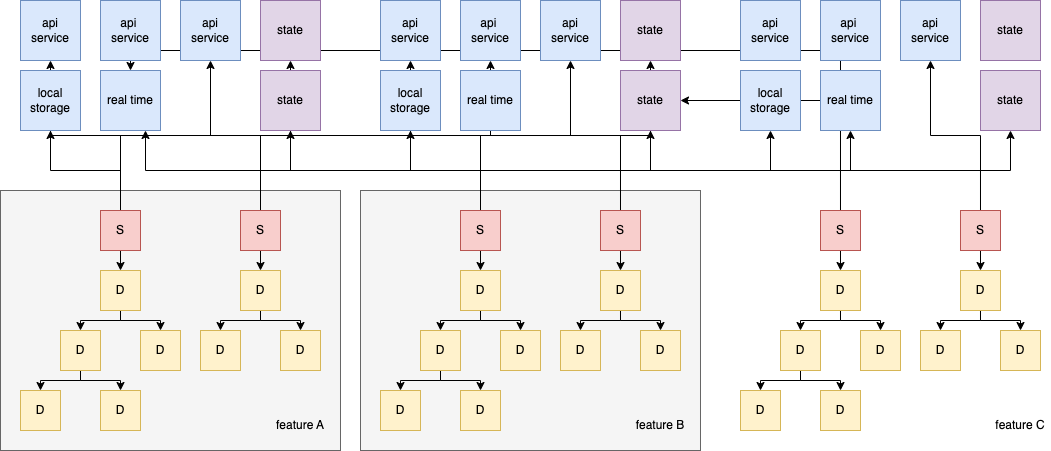

The diagram above was exported from draw.io. Its source (the exported page's mxGraphModel, read from the mxfile embedded in the PNG):
<mxGraphModel dx="1406" dy="1950" grid="1" gridSize="10" guides="1" tooltips="1" connect="1" arrows="1" fold="1" page="1" pageScale="1" pageWidth="827" pageHeight="1169" math="0" shadow="0">
  <root>
    <mxCell id="0" />
    <mxCell id="1" parent="0" />
    <mxCell id="2" value="" style="rounded=0;whiteSpace=wrap;html=1;fillColor=#f5f5f5;fontColor=#333333;strokeColor=#666666;" vertex="1" parent="1">
      <mxGeometry x="20" y="160" width="340" height="260" as="geometry" />
    </mxCell>
    <mxCell id="3" style="edgeStyle=orthogonalEdgeStyle;rounded=0;orthogonalLoop=1;jettySize=auto;html=1;exitX=0.5;exitY=1;exitDx=0;exitDy=0;" edge="1" source="5" target="11" parent="1">
      <mxGeometry relative="1" as="geometry">
        <Array as="points">
          <mxPoint x="100" y="350" />
          <mxPoint x="140" y="350" />
        </Array>
      </mxGeometry>
    </mxCell>
    <mxCell id="4" style="edgeStyle=orthogonalEdgeStyle;rounded=0;orthogonalLoop=1;jettySize=auto;html=1;exitX=0.5;exitY=1;exitDx=0;exitDy=0;entryX=0.5;entryY=0;entryDx=0;entryDy=0;" edge="1" source="5" target="10" parent="1">
      <mxGeometry relative="1" as="geometry">
        <Array as="points">
          <mxPoint x="100" y="350" />
          <mxPoint x="60" y="350" />
        </Array>
      </mxGeometry>
    </mxCell>
    <mxCell id="5" value="D" style="rounded=0;whiteSpace=wrap;html=1;fillColor=#fff2cc;strokeColor=#d6b656;" vertex="1" parent="1">
      <mxGeometry x="80" y="300" width="40" height="40" as="geometry" />
    </mxCell>
    <mxCell id="6" style="edgeStyle=orthogonalEdgeStyle;rounded=0;orthogonalLoop=1;jettySize=auto;html=1;exitX=0.5;exitY=1;exitDx=0;exitDy=0;entryX=0.5;entryY=0;entryDx=0;entryDy=0;" edge="1" source="8" target="5" parent="1">
      <mxGeometry relative="1" as="geometry">
        <Array as="points">
          <mxPoint x="140" y="290" />
          <mxPoint x="100" y="290" />
        </Array>
      </mxGeometry>
    </mxCell>
    <mxCell id="7" style="edgeStyle=orthogonalEdgeStyle;rounded=0;orthogonalLoop=1;jettySize=auto;html=1;exitX=0.5;exitY=1;exitDx=0;exitDy=0;entryX=0.5;entryY=0;entryDx=0;entryDy=0;" edge="1" source="8" target="9" parent="1">
      <mxGeometry relative="1" as="geometry">
        <Array as="points">
          <mxPoint x="140" y="290" />
          <mxPoint x="180" y="290" />
        </Array>
      </mxGeometry>
    </mxCell>
    <mxCell id="8" value="D" style="rounded=0;whiteSpace=wrap;html=1;fillColor=#fff2cc;strokeColor=#d6b656;" vertex="1" parent="1">
      <mxGeometry x="120" y="240" width="40" height="40" as="geometry" />
    </mxCell>
    <mxCell id="9" value="D" style="rounded=0;whiteSpace=wrap;html=1;fillColor=#fff2cc;strokeColor=#d6b656;" vertex="1" parent="1">
      <mxGeometry x="160" y="300" width="40" height="40" as="geometry" />
    </mxCell>
    <mxCell id="10" value="D" style="rounded=0;whiteSpace=wrap;html=1;fillColor=#fff2cc;strokeColor=#d6b656;" vertex="1" parent="1">
      <mxGeometry x="40" y="360" width="40" height="40" as="geometry" />
    </mxCell>
    <mxCell id="11" value="D" style="rounded=0;whiteSpace=wrap;html=1;fillColor=#fff2cc;strokeColor=#d6b656;" vertex="1" parent="1">
      <mxGeometry x="120" y="360" width="40" height="40" as="geometry" />
    </mxCell>
    <mxCell id="12" style="edgeStyle=orthogonalEdgeStyle;rounded=0;orthogonalLoop=1;jettySize=auto;html=1;exitX=0.5;exitY=1;exitDx=0;exitDy=0;entryX=0.5;entryY=0;entryDx=0;entryDy=0;" edge="1" source="17" target="8" parent="1">
      <mxGeometry relative="1" as="geometry" />
    </mxCell>
    <mxCell id="13" style="edgeStyle=orthogonalEdgeStyle;rounded=0;orthogonalLoop=1;jettySize=auto;html=1;exitX=0.5;exitY=0;exitDx=0;exitDy=0;entryX=0.5;entryY=1;entryDx=0;entryDy=0;" edge="1" source="17" target="84" parent="1">
      <mxGeometry relative="1" as="geometry" />
    </mxCell>
    <mxCell id="14" style="edgeStyle=orthogonalEdgeStyle;rounded=0;orthogonalLoop=1;jettySize=auto;html=1;exitX=0.5;exitY=0;exitDx=0;exitDy=0;entryX=0.5;entryY=1;entryDx=0;entryDy=0;" edge="1" source="17" target="88" parent="1">
      <mxGeometry relative="1" as="geometry" />
    </mxCell>
    <mxCell id="15" style="edgeStyle=orthogonalEdgeStyle;rounded=0;orthogonalLoop=1;jettySize=auto;html=1;exitX=0.5;exitY=0;exitDx=0;exitDy=0;" edge="1" source="17" target="83" parent="1">
      <mxGeometry relative="1" as="geometry" />
    </mxCell>
    <mxCell id="16" style="edgeStyle=orthogonalEdgeStyle;rounded=0;orthogonalLoop=1;jettySize=auto;html=1;exitX=0.5;exitY=0;exitDx=0;exitDy=0;entryX=0.5;entryY=1;entryDx=0;entryDy=0;" edge="1" source="17" target="79" parent="1">
      <mxGeometry relative="1" as="geometry" />
    </mxCell>
    <mxCell id="17" value="S" style="rounded=0;whiteSpace=wrap;html=1;fillColor=#f8cecc;strokeColor=#b85450;" vertex="1" parent="1">
      <mxGeometry x="120" y="180" width="40" height="40" as="geometry" />
    </mxCell>
    <mxCell id="18" value="D" style="rounded=0;whiteSpace=wrap;html=1;fillColor=#fff2cc;strokeColor=#d6b656;" vertex="1" parent="1">
      <mxGeometry x="220" y="300" width="40" height="40" as="geometry" />
    </mxCell>
    <mxCell id="19" style="edgeStyle=orthogonalEdgeStyle;rounded=0;orthogonalLoop=1;jettySize=auto;html=1;exitX=0.5;exitY=1;exitDx=0;exitDy=0;entryX=0.5;entryY=0;entryDx=0;entryDy=0;" edge="1" source="21" target="18" parent="1">
      <mxGeometry relative="1" as="geometry">
        <Array as="points">
          <mxPoint x="280" y="290" />
          <mxPoint x="240" y="290" />
        </Array>
      </mxGeometry>
    </mxCell>
    <mxCell id="20" style="edgeStyle=orthogonalEdgeStyle;rounded=0;orthogonalLoop=1;jettySize=auto;html=1;exitX=0.5;exitY=1;exitDx=0;exitDy=0;entryX=0.5;entryY=0;entryDx=0;entryDy=0;" edge="1" source="21" target="22" parent="1">
      <mxGeometry relative="1" as="geometry">
        <Array as="points">
          <mxPoint x="280" y="290" />
          <mxPoint x="320" y="290" />
        </Array>
      </mxGeometry>
    </mxCell>
    <mxCell id="21" value="D" style="rounded=0;whiteSpace=wrap;html=1;fillColor=#fff2cc;strokeColor=#d6b656;" vertex="1" parent="1">
      <mxGeometry x="260" y="240" width="40" height="40" as="geometry" />
    </mxCell>
    <mxCell id="22" value="D" style="rounded=0;whiteSpace=wrap;html=1;fillColor=#fff2cc;strokeColor=#d6b656;" vertex="1" parent="1">
      <mxGeometry x="300" y="300" width="40" height="40" as="geometry" />
    </mxCell>
    <mxCell id="23" style="edgeStyle=orthogonalEdgeStyle;rounded=0;orthogonalLoop=1;jettySize=auto;html=1;exitX=0.5;exitY=1;exitDx=0;exitDy=0;entryX=0.5;entryY=0;entryDx=0;entryDy=0;" edge="1" source="26" target="21" parent="1">
      <mxGeometry relative="1" as="geometry" />
    </mxCell>
    <mxCell id="24" style="edgeStyle=orthogonalEdgeStyle;rounded=0;orthogonalLoop=1;jettySize=auto;html=1;exitX=0.5;exitY=0;exitDx=0;exitDy=0;entryX=0.5;entryY=1;entryDx=0;entryDy=0;" edge="1" source="26" target="81" parent="1">
      <mxGeometry relative="1" as="geometry" />
    </mxCell>
    <mxCell id="25" style="edgeStyle=orthogonalEdgeStyle;rounded=0;orthogonalLoop=1;jettySize=auto;html=1;exitX=0.5;exitY=0;exitDx=0;exitDy=0;entryX=0.5;entryY=1;entryDx=0;entryDy=0;" edge="1" source="26" target="91" parent="1">
      <mxGeometry relative="1" as="geometry" />
    </mxCell>
    <mxCell id="26" value="S" style="rounded=0;whiteSpace=wrap;html=1;fillColor=#f8cecc;strokeColor=#b85450;" vertex="1" parent="1">
      <mxGeometry x="260" y="180" width="40" height="40" as="geometry" />
    </mxCell>
    <mxCell id="27" value="feature A" style="text;html=1;strokeColor=none;fillColor=none;align=center;verticalAlign=middle;whiteSpace=wrap;rounded=0;" vertex="1" parent="1">
      <mxGeometry x="290" y="380" width="60" height="30" as="geometry" />
    </mxCell>
    <mxCell id="28" value="" style="rounded=0;whiteSpace=wrap;html=1;fillColor=#f5f5f5;fontColor=#333333;strokeColor=#666666;" vertex="1" parent="1">
      <mxGeometry x="380" y="160" width="340" height="260" as="geometry" />
    </mxCell>
    <mxCell id="29" style="edgeStyle=orthogonalEdgeStyle;rounded=0;orthogonalLoop=1;jettySize=auto;html=1;exitX=0.5;exitY=1;exitDx=0;exitDy=0;" edge="1" source="31" target="37" parent="1">
      <mxGeometry relative="1" as="geometry">
        <Array as="points">
          <mxPoint x="460" y="350" />
          <mxPoint x="500" y="350" />
        </Array>
      </mxGeometry>
    </mxCell>
    <mxCell id="30" style="edgeStyle=orthogonalEdgeStyle;rounded=0;orthogonalLoop=1;jettySize=auto;html=1;exitX=0.5;exitY=1;exitDx=0;exitDy=0;entryX=0.5;entryY=0;entryDx=0;entryDy=0;" edge="1" source="31" target="36" parent="1">
      <mxGeometry relative="1" as="geometry">
        <Array as="points">
          <mxPoint x="460" y="350" />
          <mxPoint x="420" y="350" />
        </Array>
      </mxGeometry>
    </mxCell>
    <mxCell id="31" value="D" style="rounded=0;whiteSpace=wrap;html=1;fillColor=#fff2cc;strokeColor=#d6b656;" vertex="1" parent="1">
      <mxGeometry x="440" y="300" width="40" height="40" as="geometry" />
    </mxCell>
    <mxCell id="32" style="edgeStyle=orthogonalEdgeStyle;rounded=0;orthogonalLoop=1;jettySize=auto;html=1;exitX=0.5;exitY=1;exitDx=0;exitDy=0;entryX=0.5;entryY=0;entryDx=0;entryDy=0;" edge="1" source="34" target="31" parent="1">
      <mxGeometry relative="1" as="geometry">
        <Array as="points">
          <mxPoint x="500" y="290" />
          <mxPoint x="460" y="290" />
        </Array>
      </mxGeometry>
    </mxCell>
    <mxCell id="33" style="edgeStyle=orthogonalEdgeStyle;rounded=0;orthogonalLoop=1;jettySize=auto;html=1;exitX=0.5;exitY=1;exitDx=0;exitDy=0;entryX=0.5;entryY=0;entryDx=0;entryDy=0;" edge="1" source="34" target="35" parent="1">
      <mxGeometry relative="1" as="geometry">
        <Array as="points">
          <mxPoint x="500" y="290" />
          <mxPoint x="540" y="290" />
        </Array>
      </mxGeometry>
    </mxCell>
    <mxCell id="34" value="D" style="rounded=0;whiteSpace=wrap;html=1;fillColor=#fff2cc;strokeColor=#d6b656;" vertex="1" parent="1">
      <mxGeometry x="480" y="240" width="40" height="40" as="geometry" />
    </mxCell>
    <mxCell id="35" value="D" style="rounded=0;whiteSpace=wrap;html=1;fillColor=#fff2cc;strokeColor=#d6b656;" vertex="1" parent="1">
      <mxGeometry x="520" y="300" width="40" height="40" as="geometry" />
    </mxCell>
    <mxCell id="36" value="D" style="rounded=0;whiteSpace=wrap;html=1;fillColor=#fff2cc;strokeColor=#d6b656;" vertex="1" parent="1">
      <mxGeometry x="400" y="360" width="40" height="40" as="geometry" />
    </mxCell>
    <mxCell id="37" value="D" style="rounded=0;whiteSpace=wrap;html=1;fillColor=#fff2cc;strokeColor=#d6b656;" vertex="1" parent="1">
      <mxGeometry x="480" y="360" width="40" height="40" as="geometry" />
    </mxCell>
    <mxCell id="38" style="edgeStyle=orthogonalEdgeStyle;rounded=0;orthogonalLoop=1;jettySize=auto;html=1;exitX=0.5;exitY=1;exitDx=0;exitDy=0;entryX=0.5;entryY=0;entryDx=0;entryDy=0;" edge="1" source="42" target="34" parent="1">
      <mxGeometry relative="1" as="geometry" />
    </mxCell>
    <mxCell id="39" style="edgeStyle=orthogonalEdgeStyle;rounded=0;orthogonalLoop=1;jettySize=auto;html=1;exitX=0.5;exitY=0;exitDx=0;exitDy=0;entryX=0.5;entryY=1;entryDx=0;entryDy=0;" edge="1" source="42" target="82" parent="1">
      <mxGeometry relative="1" as="geometry" />
    </mxCell>
    <mxCell id="40" style="edgeStyle=orthogonalEdgeStyle;rounded=0;orthogonalLoop=1;jettySize=auto;html=1;exitX=0.5;exitY=0;exitDx=0;exitDy=0;entryX=0.5;entryY=1;entryDx=0;entryDy=0;" edge="1" source="42" target="86" parent="1">
      <mxGeometry relative="1" as="geometry" />
    </mxCell>
    <mxCell id="41" style="edgeStyle=orthogonalEdgeStyle;rounded=0;orthogonalLoop=1;jettySize=auto;html=1;exitX=0.5;exitY=0;exitDx=0;exitDy=0;entryX=0.5;entryY=1;entryDx=0;entryDy=0;" edge="1" source="42" target="90" parent="1">
      <mxGeometry relative="1" as="geometry" />
    </mxCell>
    <mxCell id="42" value="S" style="rounded=0;whiteSpace=wrap;html=1;fillColor=#f8cecc;strokeColor=#b85450;" vertex="1" parent="1">
      <mxGeometry x="480" y="180" width="40" height="40" as="geometry" />
    </mxCell>
    <mxCell id="43" value="D" style="rounded=0;whiteSpace=wrap;html=1;fillColor=#fff2cc;strokeColor=#d6b656;" vertex="1" parent="1">
      <mxGeometry x="580" y="300" width="40" height="40" as="geometry" />
    </mxCell>
    <mxCell id="44" style="edgeStyle=orthogonalEdgeStyle;rounded=0;orthogonalLoop=1;jettySize=auto;html=1;exitX=0.5;exitY=1;exitDx=0;exitDy=0;entryX=0.5;entryY=0;entryDx=0;entryDy=0;" edge="1" source="46" target="43" parent="1">
      <mxGeometry relative="1" as="geometry">
        <Array as="points">
          <mxPoint x="640" y="290" />
          <mxPoint x="600" y="290" />
        </Array>
      </mxGeometry>
    </mxCell>
    <mxCell id="45" style="edgeStyle=orthogonalEdgeStyle;rounded=0;orthogonalLoop=1;jettySize=auto;html=1;exitX=0.5;exitY=1;exitDx=0;exitDy=0;entryX=0.5;entryY=0;entryDx=0;entryDy=0;" edge="1" source="46" target="47" parent="1">
      <mxGeometry relative="1" as="geometry">
        <Array as="points">
          <mxPoint x="640" y="290" />
          <mxPoint x="680" y="290" />
        </Array>
      </mxGeometry>
    </mxCell>
    <mxCell id="46" value="D" style="rounded=0;whiteSpace=wrap;html=1;fillColor=#fff2cc;strokeColor=#d6b656;" vertex="1" parent="1">
      <mxGeometry x="620" y="240" width="40" height="40" as="geometry" />
    </mxCell>
    <mxCell id="47" value="D" style="rounded=0;whiteSpace=wrap;html=1;fillColor=#fff2cc;strokeColor=#d6b656;" vertex="1" parent="1">
      <mxGeometry x="660" y="300" width="40" height="40" as="geometry" />
    </mxCell>
    <mxCell id="48" style="edgeStyle=orthogonalEdgeStyle;rounded=0;orthogonalLoop=1;jettySize=auto;html=1;exitX=0.5;exitY=1;exitDx=0;exitDy=0;entryX=0.5;entryY=0;entryDx=0;entryDy=0;" edge="1" source="51" target="46" parent="1">
      <mxGeometry relative="1" as="geometry" />
    </mxCell>
    <mxCell id="49" style="edgeStyle=orthogonalEdgeStyle;rounded=0;orthogonalLoop=1;jettySize=auto;html=1;exitX=0.5;exitY=0;exitDx=0;exitDy=0;entryX=0.5;entryY=1;entryDx=0;entryDy=0;" edge="1" source="51" target="99" parent="1">
      <mxGeometry relative="1" as="geometry" />
    </mxCell>
    <mxCell id="50" style="edgeStyle=orthogonalEdgeStyle;rounded=0;orthogonalLoop=1;jettySize=auto;html=1;exitX=0.5;exitY=0;exitDx=0;exitDy=0;entryX=0.5;entryY=1;entryDx=0;entryDy=0;" edge="1" source="51" target="87" parent="1">
      <mxGeometry relative="1" as="geometry" />
    </mxCell>
    <mxCell id="51" value="S" style="rounded=0;whiteSpace=wrap;html=1;fillColor=#f8cecc;strokeColor=#b85450;" vertex="1" parent="1">
      <mxGeometry x="620" y="180" width="40" height="40" as="geometry" />
    </mxCell>
    <mxCell id="52" value="feature B" style="text;html=1;strokeColor=none;fillColor=none;align=center;verticalAlign=middle;whiteSpace=wrap;rounded=0;" vertex="1" parent="1">
      <mxGeometry x="650" y="380" width="60" height="30" as="geometry" />
    </mxCell>
    <mxCell id="53" style="edgeStyle=orthogonalEdgeStyle;rounded=0;orthogonalLoop=1;jettySize=auto;html=1;exitX=0.5;exitY=1;exitDx=0;exitDy=0;" edge="1" source="55" target="61" parent="1">
      <mxGeometry relative="1" as="geometry">
        <Array as="points">
          <mxPoint x="820" y="350" />
          <mxPoint x="860" y="350" />
        </Array>
      </mxGeometry>
    </mxCell>
    <mxCell id="54" style="edgeStyle=orthogonalEdgeStyle;rounded=0;orthogonalLoop=1;jettySize=auto;html=1;exitX=0.5;exitY=1;exitDx=0;exitDy=0;entryX=0.5;entryY=0;entryDx=0;entryDy=0;" edge="1" source="55" target="60" parent="1">
      <mxGeometry relative="1" as="geometry">
        <Array as="points">
          <mxPoint x="820" y="350" />
          <mxPoint x="780" y="350" />
        </Array>
      </mxGeometry>
    </mxCell>
    <mxCell id="55" value="D" style="rounded=0;whiteSpace=wrap;html=1;fillColor=#fff2cc;strokeColor=#d6b656;" vertex="1" parent="1">
      <mxGeometry x="800" y="300" width="40" height="40" as="geometry" />
    </mxCell>
    <mxCell id="56" style="edgeStyle=orthogonalEdgeStyle;rounded=0;orthogonalLoop=1;jettySize=auto;html=1;exitX=0.5;exitY=1;exitDx=0;exitDy=0;entryX=0.5;entryY=0;entryDx=0;entryDy=0;" edge="1" source="58" target="55" parent="1">
      <mxGeometry relative="1" as="geometry">
        <Array as="points">
          <mxPoint x="860" y="290" />
          <mxPoint x="820" y="290" />
        </Array>
      </mxGeometry>
    </mxCell>
    <mxCell id="57" style="edgeStyle=orthogonalEdgeStyle;rounded=0;orthogonalLoop=1;jettySize=auto;html=1;exitX=0.5;exitY=1;exitDx=0;exitDy=0;entryX=0.5;entryY=0;entryDx=0;entryDy=0;" edge="1" source="58" target="59" parent="1">
      <mxGeometry relative="1" as="geometry">
        <Array as="points">
          <mxPoint x="860" y="290" />
          <mxPoint x="900" y="290" />
        </Array>
      </mxGeometry>
    </mxCell>
    <mxCell id="58" value="D" style="rounded=0;whiteSpace=wrap;html=1;fillColor=#fff2cc;strokeColor=#d6b656;" vertex="1" parent="1">
      <mxGeometry x="840" y="240" width="40" height="40" as="geometry" />
    </mxCell>
    <mxCell id="59" value="D" style="rounded=0;whiteSpace=wrap;html=1;fillColor=#fff2cc;strokeColor=#d6b656;" vertex="1" parent="1">
      <mxGeometry x="880" y="300" width="40" height="40" as="geometry" />
    </mxCell>
    <mxCell id="60" value="D" style="rounded=0;whiteSpace=wrap;html=1;fillColor=#fff2cc;strokeColor=#d6b656;" vertex="1" parent="1">
      <mxGeometry x="760" y="360" width="40" height="40" as="geometry" />
    </mxCell>
    <mxCell id="61" value="D" style="rounded=0;whiteSpace=wrap;html=1;fillColor=#fff2cc;strokeColor=#d6b656;" vertex="1" parent="1">
      <mxGeometry x="840" y="360" width="40" height="40" as="geometry" />
    </mxCell>
    <mxCell id="62" style="edgeStyle=orthogonalEdgeStyle;rounded=0;orthogonalLoop=1;jettySize=auto;html=1;exitX=0.5;exitY=1;exitDx=0;exitDy=0;entryX=0.5;entryY=0;entryDx=0;entryDy=0;" edge="1" source="67" target="58" parent="1">
      <mxGeometry relative="1" as="geometry" />
    </mxCell>
    <mxCell id="63" style="edgeStyle=orthogonalEdgeStyle;rounded=0;orthogonalLoop=1;jettySize=auto;html=1;exitX=0.5;exitY=0;exitDx=0;exitDy=0;entryX=0.5;entryY=1;entryDx=0;entryDy=0;" edge="1" source="67" target="98" parent="1">
      <mxGeometry relative="1" as="geometry" />
    </mxCell>
    <mxCell id="64" style="edgeStyle=orthogonalEdgeStyle;rounded=0;orthogonalLoop=1;jettySize=auto;html=1;exitX=0.5;exitY=0;exitDx=0;exitDy=0;entryX=0.5;entryY=0;entryDx=0;entryDy=0;" edge="1" source="67" target="85" parent="1">
      <mxGeometry relative="1" as="geometry" />
    </mxCell>
    <mxCell id="65" style="edgeStyle=orthogonalEdgeStyle;rounded=0;orthogonalLoop=1;jettySize=auto;html=1;exitX=0.5;exitY=0;exitDx=0;exitDy=0;entryX=1;entryY=0.5;entryDx=0;entryDy=0;" edge="1" source="67" target="89" parent="1">
      <mxGeometry relative="1" as="geometry" />
    </mxCell>
    <mxCell id="66" style="edgeStyle=orthogonalEdgeStyle;rounded=0;orthogonalLoop=1;jettySize=auto;html=1;exitX=0.5;exitY=0;exitDx=0;exitDy=0;entryX=0.75;entryY=1;entryDx=0;entryDy=0;" edge="1" source="67" target="85" parent="1">
      <mxGeometry relative="1" as="geometry" />
    </mxCell>
    <mxCell id="67" value="S" style="rounded=0;whiteSpace=wrap;html=1;fillColor=#f8cecc;strokeColor=#b85450;" vertex="1" parent="1">
      <mxGeometry x="840" y="180" width="40" height="40" as="geometry" />
    </mxCell>
    <mxCell id="68" value="D" style="rounded=0;whiteSpace=wrap;html=1;fillColor=#fff2cc;strokeColor=#d6b656;" vertex="1" parent="1">
      <mxGeometry x="940" y="300" width="40" height="40" as="geometry" />
    </mxCell>
    <mxCell id="69" style="edgeStyle=orthogonalEdgeStyle;rounded=0;orthogonalLoop=1;jettySize=auto;html=1;exitX=0.5;exitY=1;exitDx=0;exitDy=0;entryX=0.5;entryY=0;entryDx=0;entryDy=0;" edge="1" source="71" target="68" parent="1">
      <mxGeometry relative="1" as="geometry">
        <Array as="points">
          <mxPoint x="1000" y="290" />
          <mxPoint x="960" y="290" />
        </Array>
      </mxGeometry>
    </mxCell>
    <mxCell id="70" style="edgeStyle=orthogonalEdgeStyle;rounded=0;orthogonalLoop=1;jettySize=auto;html=1;exitX=0.5;exitY=1;exitDx=0;exitDy=0;entryX=0.5;entryY=0;entryDx=0;entryDy=0;" edge="1" source="71" target="72" parent="1">
      <mxGeometry relative="1" as="geometry">
        <Array as="points">
          <mxPoint x="1000" y="290" />
          <mxPoint x="1040" y="290" />
        </Array>
      </mxGeometry>
    </mxCell>
    <mxCell id="71" value="D" style="rounded=0;whiteSpace=wrap;html=1;fillColor=#fff2cc;strokeColor=#d6b656;" vertex="1" parent="1">
      <mxGeometry x="980" y="240" width="40" height="40" as="geometry" />
    </mxCell>
    <mxCell id="72" value="D" style="rounded=0;whiteSpace=wrap;html=1;fillColor=#fff2cc;strokeColor=#d6b656;" vertex="1" parent="1">
      <mxGeometry x="1020" y="300" width="40" height="40" as="geometry" />
    </mxCell>
    <mxCell id="73" style="edgeStyle=orthogonalEdgeStyle;rounded=0;orthogonalLoop=1;jettySize=auto;html=1;exitX=0.5;exitY=1;exitDx=0;exitDy=0;entryX=0.5;entryY=0;entryDx=0;entryDy=0;" edge="1" source="77" target="71" parent="1">
      <mxGeometry relative="1" as="geometry" />
    </mxCell>
    <mxCell id="74" style="edgeStyle=orthogonalEdgeStyle;rounded=0;orthogonalLoop=1;jettySize=auto;html=1;exitX=0.5;exitY=0;exitDx=0;exitDy=0;entryX=0.5;entryY=1;entryDx=0;entryDy=0;" edge="1" source="77" target="89" parent="1">
      <mxGeometry relative="1" as="geometry" />
    </mxCell>
    <mxCell id="75" style="edgeStyle=orthogonalEdgeStyle;rounded=0;orthogonalLoop=1;jettySize=auto;html=1;exitX=0.5;exitY=0;exitDx=0;exitDy=0;entryX=0.5;entryY=1;entryDx=0;entryDy=0;" edge="1" source="77" target="95" parent="1">
      <mxGeometry relative="1" as="geometry" />
    </mxCell>
    <mxCell id="76" style="edgeStyle=orthogonalEdgeStyle;rounded=0;orthogonalLoop=1;jettySize=auto;html=1;exitX=0.5;exitY=0;exitDx=0;exitDy=0;entryX=0.5;entryY=1;entryDx=0;entryDy=0;" edge="1" source="77" target="96" parent="1">
      <mxGeometry relative="1" as="geometry" />
    </mxCell>
    <mxCell id="77" value="S" style="rounded=0;whiteSpace=wrap;html=1;fillColor=#f8cecc;strokeColor=#b85450;" vertex="1" parent="1">
      <mxGeometry x="980" y="180" width="40" height="40" as="geometry" />
    </mxCell>
    <mxCell id="78" value="feature C" style="text;html=1;strokeColor=none;fillColor=none;align=center;verticalAlign=middle;whiteSpace=wrap;rounded=0;" vertex="1" parent="1">
      <mxGeometry x="1010" y="380" width="60" height="30" as="geometry" />
    </mxCell>
    <mxCell id="79" value="api &lt;br&gt;service" style="rounded=0;whiteSpace=wrap;html=1;fillColor=#dae8fc;strokeColor=#6c8ebf;" vertex="1" parent="1">
      <mxGeometry x="40" y="-30" width="60" height="60" as="geometry" />
    </mxCell>
    <mxCell id="80" value="api&amp;nbsp;&lt;br&gt;service" style="rounded=0;whiteSpace=wrap;html=1;fillColor=#dae8fc;strokeColor=#6c8ebf;" vertex="1" parent="1">
      <mxGeometry x="120" y="-30" width="60" height="60" as="geometry" />
    </mxCell>
    <mxCell id="81" value="api &lt;br&gt;service" style="rounded=0;whiteSpace=wrap;html=1;fillColor=#dae8fc;strokeColor=#6c8ebf;" vertex="1" parent="1">
      <mxGeometry x="200" y="-30" width="60" height="60" as="geometry" />
    </mxCell>
    <mxCell id="82" value="state" style="rounded=0;whiteSpace=wrap;html=1;fillColor=#e1d5e7;strokeColor=#9673a6;" vertex="1" parent="1">
      <mxGeometry x="280" y="40" width="60" height="60" as="geometry" />
    </mxCell>
    <mxCell id="83" value="state" style="rounded=0;whiteSpace=wrap;html=1;fillColor=#e1d5e7;strokeColor=#9673a6;" vertex="1" parent="1">
      <mxGeometry x="280" y="-30" width="60" height="60" as="geometry" />
    </mxCell>
    <mxCell id="84" value="local storage" style="rounded=0;whiteSpace=wrap;html=1;fillColor=#dae8fc;strokeColor=#6c8ebf;" vertex="1" parent="1">
      <mxGeometry x="40" y="40" width="60" height="60" as="geometry" />
    </mxCell>
    <mxCell id="85" value="real time" style="rounded=0;whiteSpace=wrap;html=1;fillColor=#dae8fc;strokeColor=#6c8ebf;" vertex="1" parent="1">
      <mxGeometry x="120" y="40" width="60" height="60" as="geometry" />
    </mxCell>
    <mxCell id="86" value="api &lt;br&gt;service" style="rounded=0;whiteSpace=wrap;html=1;fillColor=#dae8fc;strokeColor=#6c8ebf;" vertex="1" parent="1">
      <mxGeometry x="400" y="-30" width="60" height="60" as="geometry" />
    </mxCell>
    <mxCell id="87" value="api&amp;nbsp;&lt;br&gt;service" style="rounded=0;whiteSpace=wrap;html=1;fillColor=#dae8fc;strokeColor=#6c8ebf;" vertex="1" parent="1">
      <mxGeometry x="480" y="-30" width="60" height="60" as="geometry" />
    </mxCell>
    <mxCell id="88" value="api &lt;br&gt;service" style="rounded=0;whiteSpace=wrap;html=1;fillColor=#dae8fc;strokeColor=#6c8ebf;" vertex="1" parent="1">
      <mxGeometry x="560" y="-30" width="60" height="60" as="geometry" />
    </mxCell>
    <mxCell id="89" value="state" style="rounded=0;whiteSpace=wrap;html=1;fillColor=#e1d5e7;strokeColor=#9673a6;" vertex="1" parent="1">
      <mxGeometry x="640" y="40" width="60" height="60" as="geometry" />
    </mxCell>
    <mxCell id="90" value="state" style="rounded=0;whiteSpace=wrap;html=1;fillColor=#e1d5e7;strokeColor=#9673a6;" vertex="1" parent="1">
      <mxGeometry x="640" y="-30" width="60" height="60" as="geometry" />
    </mxCell>
    <mxCell id="91" value="local storage" style="rounded=0;whiteSpace=wrap;html=1;fillColor=#dae8fc;strokeColor=#6c8ebf;" vertex="1" parent="1">
      <mxGeometry x="400" y="40" width="60" height="60" as="geometry" />
    </mxCell>
    <mxCell id="92" value="real time" style="rounded=0;whiteSpace=wrap;html=1;fillColor=#dae8fc;strokeColor=#6c8ebf;" vertex="1" parent="1">
      <mxGeometry x="480" y="40" width="60" height="60" as="geometry" />
    </mxCell>
    <mxCell id="93" value="api &lt;br&gt;service" style="rounded=0;whiteSpace=wrap;html=1;fillColor=#dae8fc;strokeColor=#6c8ebf;" vertex="1" parent="1">
      <mxGeometry x="760" y="-30" width="60" height="60" as="geometry" />
    </mxCell>
    <mxCell id="94" value="api&amp;nbsp;&lt;br&gt;service" style="rounded=0;whiteSpace=wrap;html=1;fillColor=#dae8fc;strokeColor=#6c8ebf;" vertex="1" parent="1">
      <mxGeometry x="840" y="-30" width="60" height="60" as="geometry" />
    </mxCell>
    <mxCell id="95" value="api &lt;br&gt;service" style="rounded=0;whiteSpace=wrap;html=1;fillColor=#dae8fc;strokeColor=#6c8ebf;" vertex="1" parent="1">
      <mxGeometry x="920" y="-30" width="60" height="60" as="geometry" />
    </mxCell>
    <mxCell id="96" value="state" style="rounded=0;whiteSpace=wrap;html=1;fillColor=#e1d5e7;strokeColor=#9673a6;" vertex="1" parent="1">
      <mxGeometry x="1000" y="40" width="60" height="60" as="geometry" />
    </mxCell>
    <mxCell id="97" value="state" style="rounded=0;whiteSpace=wrap;html=1;fillColor=#e1d5e7;strokeColor=#9673a6;" vertex="1" parent="1">
      <mxGeometry x="1000" y="-30" width="60" height="60" as="geometry" />
    </mxCell>
    <mxCell id="98" value="local storage" style="rounded=0;whiteSpace=wrap;html=1;fillColor=#dae8fc;strokeColor=#6c8ebf;" vertex="1" parent="1">
      <mxGeometry x="760" y="40" width="60" height="60" as="geometry" />
    </mxCell>
    <mxCell id="99" value="real time" style="rounded=0;whiteSpace=wrap;html=1;fillColor=#dae8fc;strokeColor=#6c8ebf;" vertex="1" parent="1">
      <mxGeometry x="840" y="40" width="60" height="60" as="geometry" />
    </mxCell>
  </root>
</mxGraphModel>